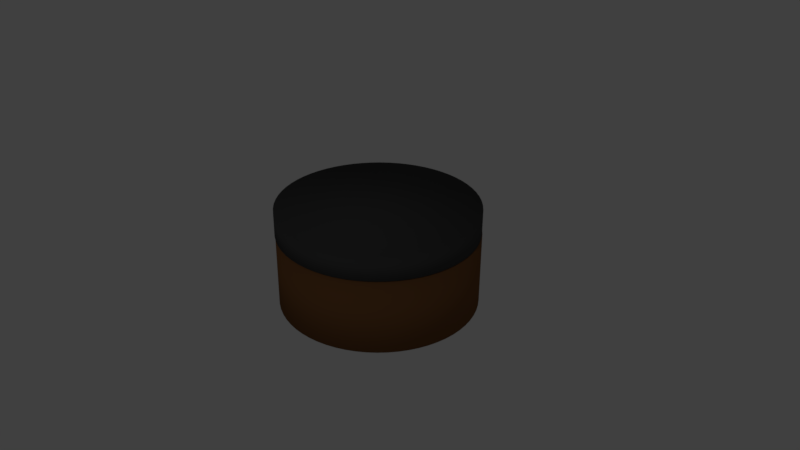 # Source: can.blend  (saved by Blender 2.78.0; exported with 4.5.12 LTS)
import bpy
from mathutils import Matrix  # noqa: F401  (used for matrix-valued properties, if any)

bpy.ops.wm.read_factory_settings(use_empty=True)
scene = bpy.context.scene
scene.name = 'Scene'

# ---- collections
col_collection_1 = bpy.data.collections.new('Collection 1'); scene.collection.children.link(col_collection_1)

# ---- materials (node trees are filled in below, after node groups)
mat_black = bpy.data.materials.new('Black')
mat_black.alpha_threshold = 0.0
mat_black.use_transparent_shadow = False
mat_black.diffuse_color = (0.06998, 0.06998, 0.06998, 1.0)
mat_black.roughness = 0.5
mat_brown = bpy.data.materials.new('Brown')
mat_brown.alpha_threshold = 0.0
mat_brown.use_transparent_shadow = False
mat_brown.diffuse_color = (0.214, 0.09464, 0.03559, 1.0)
mat_brown.roughness = 0.5

# ---- material node trees

# ---- world
world_world = bpy.data.worlds.new('World'); scene.world = world_world
world_world.color = (0.05088, 0.05088, 0.05088)
world_world.use_sun_shadow = False
world_world.sun_shadow_jitter_overblur = 0.0
world_world.cycles.sampling_method = 'MANUAL'

# ---- cameras
cam_camera = bpy.data.cameras.new('Camera')
cam_camera.clip_end = 100.0
cam_camera.lens = 35.0
cam_camera.sensor_width = 32.0
cam_camera.sensor_height = 18.0
cam_camera.ortho_scale = 7.314
cam_camera.dof.focus_distance = 0.0
cam_camera.dof.aperture_fstop = 128.0

# ---- lights
light_lamp = bpy.data.lights.new('Lamp', 'POINT')
light_lamp.transmission_factor = 0.0
light_lamp.cutoff_distance = 30.0
light_lamp.energy = 100.0
light_lamp.shadow_buffer_clip_start = 1.001
light_lamp.shadow_soft_size = 0.1
light_lamp.shadow_maximum_resolution = 0.006
light_lamp.use_absolute_resolution = True

# ---- meshes
me_cylinder_001 = bpy.data.meshes.new('Cylinder.001')
me_cylinder_001.from_pydata([(0.0, 1.0, -0.125), (0.0, 1.0, 0.125), (0.09802, 0.9952, -0.125), (0.09802, 0.9952, 0.125), (0.1951, 0.9808, -0.125), (0.1951, 0.9808, 0.125), (0.2903, 0.9569, -0.125), (0.2903, 0.9569, 0.125), (0.3827, 0.9239, -0.125), (0.3827, 0.9239, 0.125), (0.4714, 0.8819, -0.125), (0.4714, 0.8819, 0.125), (0.5556, 0.8315, -0.125), (0.5556, 0.8315, 0.125), (0.6344, 0.773, -0.125), (0.6344, 0.773, 0.125), (0.7071, 0.7071, -0.125), (0.7071, 0.7071, 0.125), (0.773, 0.6344, -0.125), (0.773, 0.6344, 0.125), (0.8315, 0.5556, -0.125), (0.8315, 0.5556, 0.125), (0.8819, 0.4714, -0.125), (0.8819, 0.4714, 0.125), (0.9239, 0.3827, -0.125), (0.9239, 0.3827, 0.125), (0.9569, 0.2903, -0.125), (0.9569, 0.2903, 0.125), (0.9808, 0.1951, -0.125), (0.9808, 0.1951, 0.125), (0.9952, 0.09802, -0.125), (0.9952, 0.09802, 0.125), (1.0, -1.629e-07, -0.125), (1.0, -1.629e-07, 0.125), (0.9952, -0.09802, -0.125), (0.9952, -0.09802, 0.125), (0.9808, -0.1951, -0.125), (0.9808, -0.1951, 0.125), (0.9569, -0.2903, -0.125), (0.9569, -0.2903, 0.125), (0.9239, -0.3827, -0.125), (0.9239, -0.3827, 0.125), (0.8819, -0.4714, -0.125), (0.8819, -0.4714, 0.125), (0.8315, -0.5556, -0.125), (0.8315, -0.5556, 0.125), (0.773, -0.6344, -0.125), (0.773, -0.6344, 0.125), (0.7071, -0.7071, -0.125), (0.7071, -0.7071, 0.125), (0.6344, -0.773, -0.125), (0.6344, -0.773, 0.125), (0.5556, -0.8315, -0.125), (0.5556, -0.8315, 0.125), (0.4714, -0.8819, -0.125), (0.4714, -0.8819, 0.125), (0.3827, -0.9239, -0.125), (0.3827, -0.9239, 0.125), (0.2903, -0.9569, -0.125), (0.2903, -0.9569, 0.125), (0.1951, -0.9808, -0.125), (0.1951, -0.9808, 0.125), (0.09802, -0.9952, -0.125), (0.09802, -0.9952, 0.125), (-8.027e-07, -1.0, -0.125), (-8.027e-07, -1.0, 0.125), (-0.09802, -0.9952, -0.125), (-0.09802, -0.9952, 0.125), (-0.1951, -0.9808, -0.125), (-0.1951, -0.9808, 0.125), (-0.2903, -0.9569, -0.125), (-0.2903, -0.9569, 0.125), (-0.3827, -0.9239, -0.125), (-0.3827, -0.9239, 0.125), (-0.4714, -0.8819, -0.125), (-0.4714, -0.8819, 0.125), (-0.5556, -0.8315, -0.125), (-0.5556, -0.8315, 0.125), (-0.6344, -0.773, -0.125), (-0.6344, -0.773, 0.125), (-0.7071, -0.7071, -0.125), (-0.7071, -0.7071, 0.125), (-0.773, -0.6344, -0.125), (-0.773, -0.6344, 0.125), (-0.8315, -0.5556, -0.125), (-0.8315, -0.5556, 0.125), (-0.8819, -0.4714, -0.125), (-0.8819, -0.4714, 0.125), (-0.9239, -0.3827, -0.125), (-0.9239, -0.3827, 0.125), (-0.9569, -0.2903, -0.125), (-0.9569, -0.2903, 0.125), (-0.9808, -0.1951, -0.125), (-0.9808, -0.1951, 0.125), (-0.9952, -0.09802, -0.125), (-0.9952, -0.09802, 0.125), (-1.0, -4.649e-07, -0.125), (-1.0, -4.649e-07, 0.125), (-0.9952, 0.09802, -0.125), (-0.9952, 0.09802, 0.125), (-0.9808, 0.1951, -0.125), (-0.9808, 0.1951, 0.125), (-0.9569, 0.2903, -0.125), (-0.9569, 0.2903, 0.125), (-0.9239, 0.3827, -0.125), (-0.9239, 0.3827, 0.125), (-0.8819, 0.4714, -0.125), (-0.8819, 0.4714, 0.125), (-0.8315, 0.5556, -0.125), (-0.8315, 0.5556, 0.125), (-0.773, 0.6344, -0.125), (-0.773, 0.6344, 0.125), (-0.7071, 0.7071, -0.125), (-0.7071, 0.7071, 0.125), (-0.6344, 0.773, -0.125), (-0.6344, 0.773, 0.125), (-0.5556, 0.8315, -0.125), (-0.5556, 0.8315, 0.125), (-0.4714, 0.8819, -0.125), (-0.4714, 0.8819, 0.125), (-0.3827, 0.9239, -0.125), (-0.3827, 0.9239, 0.125), (-0.2903, 0.9569, -0.125), (-0.2903, 0.9569, 0.125), (-0.1951, 0.9808, -0.125), (-0.1951, 0.9808, 0.125), (-0.09802, 0.9952, -0.125), (-0.09802, 0.9952, 0.125)], [], [(0, 1, 3, 2), (2, 3, 5, 4), (4, 5, 7, 6), (6, 7, 9, 8), (8, 9, 11, 10), (10, 11, 13, 12), (12, 13, 15, 14), (14, 15, 17, 16), (16, 17, 19, 18), (18, 19, 21, 20), (20, 21, 23, 22), (22, 23, 25, 24), (24, 25, 27, 26), (26, 27, 29, 28), (28, 29, 31, 30), (30, 31, 33, 32), (32, 33, 35, 34), (34, 35, 37, 36), (36, 37, 39, 38), (38, 39, 41, 40), (40, 41, 43, 42), (42, 43, 45, 44), (44, 45, 47, 46), (46, 47, 49, 48), (48, 49, 51, 50), (50, 51, 53, 52), (52, 53, 55, 54), (54, 55, 57, 56), (56, 57, 59, 58), (58, 59, 61, 60), (60, 61, 63, 62), (62, 63, 65, 64), (64, 65, 67, 66), (66, 67, 69, 68), (68, 69, 71, 70), (70, 71, 73, 72), (72, 73, 75, 74), (74, 75, 77, 76), (76, 77, 79, 78), (78, 79, 81, 80), (80, 81, 83, 82), (82, 83, 85, 84), (84, 85, 87, 86), (86, 87, 89, 88), (88, 89, 91, 90), (90, 91, 93, 92), (92, 93, 95, 94), (94, 95, 97, 96), (96, 97, 99, 98), (98, 99, 101, 100), (100, 101, 103, 102), (102, 103, 105, 104), (104, 105, 107, 106), (106, 107, 109, 108), (108, 109, 111, 110), (110, 111, 113, 112), (112, 113, 115, 114), (114, 115, 117, 116), (116, 117, 119, 118), (118, 119, 121, 120), (120, 121, 123, 122), (122, 123, 125, 124), (3, 1, 127, 125, 123, 121, 119, 117, 115, 113, 111, 109, 107, 105, 103, 101, 99, 97, 95, 93, 91, 89, 87, 85, 83, 81, 79, 77, 75, 73, 71, 69, 67, 65, 63, 61, 59, 57, 55, 53, 51, 49, 47, 45, 43, 41, 39, 37, 35, 33, 31, 29, 27, 25, 23, 21, 19, 17, 15, 13, 11, 9, 7, 5), (124, 125, 127, 126), (126, 127, 1, 0), (0, 2, 4, 6, 8, 10, 12, 14, 16, 18, 20, 22, 24, 26, 28, 30, 32, 34, 36, 38, 40, 42, 44, 46, 48, 50, 52, 54, 56, 58, 60, 62, 64, 66, 68, 70, 72, 74, 76, 78, 80, 82, 84, 86, 88, 90, 92, 94, 96, 98, 100, 102, 104, 106, 108, 110, 112, 114, 116, 118, 120, 122, 124, 126)])
me_cylinder_001.polygons.foreach_set('use_smooth', [True] * 66)
me_cylinder_001.materials.append(mat_black)
me_cylinder_001.use_remesh_preserve_volume = False
me_cylinder_001.use_remesh_preserve_attributes = False
me_cylinder_001.use_mirror_vertex_groups = False
me_cylinder_001.update()
me_cylinder = bpy.data.meshes.new('Cylinder')
me_cylinder.from_pydata([(0.0, 1.0, -0.375), (0.0, 1.0, 0.375), (0.09802, 0.9952, -0.375), (0.09802, 0.9952, 0.375), (0.1951, 0.9808, -0.375), (0.1951, 0.9808, 0.375), (0.2903, 0.9569, -0.375), (0.2903, 0.9569, 0.375), (0.3827, 0.9239, -0.375), (0.3827, 0.9239, 0.375), (0.4714, 0.8819, -0.375), (0.4714, 0.8819, 0.375), (0.5556, 0.8315, -0.375), (0.5556, 0.8315, 0.375), (0.6344, 0.773, -0.375), (0.6344, 0.773, 0.375), (0.7071, 0.7071, -0.375), (0.7071, 0.7071, 0.375), (0.773, 0.6344, -0.375), (0.773, 0.6344, 0.375), (0.8315, 0.5556, -0.375), (0.8315, 0.5556, 0.375), (0.8819, 0.4714, -0.375), (0.8819, 0.4714, 0.375), (0.9239, 0.3827, -0.375), (0.9239, 0.3827, 0.375), (0.9569, 0.2903, -0.375), (0.9569, 0.2903, 0.375), (0.9808, 0.1951, -0.375), (0.9808, 0.1951, 0.375), (0.9952, 0.09802, -0.375), (0.9952, 0.09802, 0.375), (1.0, -1.629e-07, -0.375), (1.0, -1.629e-07, 0.375), (0.9952, -0.09802, -0.375), (0.9952, -0.09802, 0.375), (0.9808, -0.1951, -0.375), (0.9808, -0.1951, 0.375), (0.9569, -0.2903, -0.375), (0.9569, -0.2903, 0.375), (0.9239, -0.3827, -0.375), (0.9239, -0.3827, 0.375), (0.8819, -0.4714, -0.375), (0.8819, -0.4714, 0.375), (0.8315, -0.5556, -0.375), (0.8315, -0.5556, 0.375), (0.773, -0.6344, -0.375), (0.773, -0.6344, 0.375), (0.7071, -0.7071, -0.375), (0.7071, -0.7071, 0.375), (0.6344, -0.773, -0.375), (0.6344, -0.773, 0.375), (0.5556, -0.8315, -0.375), (0.5556, -0.8315, 0.375), (0.4714, -0.8819, -0.375), (0.4714, -0.8819, 0.375), (0.3827, -0.9239, -0.375), (0.3827, -0.9239, 0.375), (0.2903, -0.9569, -0.375), (0.2903, -0.9569, 0.375), (0.1951, -0.9808, -0.375), (0.1951, -0.9808, 0.375), (0.09802, -0.9952, -0.375), (0.09802, -0.9952, 0.375), (-8.027e-07, -1.0, -0.375), (-8.027e-07, -1.0, 0.375), (-0.09802, -0.9952, -0.375), (-0.09802, -0.9952, 0.375), (-0.1951, -0.9808, -0.375), (-0.1951, -0.9808, 0.375), (-0.2903, -0.9569, -0.375), (-0.2903, -0.9569, 0.375), (-0.3827, -0.9239, -0.375), (-0.3827, -0.9239, 0.375), (-0.4714, -0.8819, -0.375), (-0.4714, -0.8819, 0.375), (-0.5556, -0.8315, -0.375), (-0.5556, -0.8315, 0.375), (-0.6344, -0.773, -0.375), (-0.6344, -0.773, 0.375), (-0.7071, -0.7071, -0.375), (-0.7071, -0.7071, 0.375), (-0.773, -0.6344, -0.375), (-0.773, -0.6344, 0.375), (-0.8315, -0.5556, -0.375), (-0.8315, -0.5556, 0.375), (-0.8819, -0.4714, -0.375), (-0.8819, -0.4714, 0.375), (-0.9239, -0.3827, -0.375), (-0.9239, -0.3827, 0.375), (-0.9569, -0.2903, -0.375), (-0.9569, -0.2903, 0.375), (-0.9808, -0.1951, -0.375), (-0.9808, -0.1951, 0.375), (-0.9952, -0.09802, -0.375), (-0.9952, -0.09802, 0.375), (-1.0, -4.649e-07, -0.375), (-1.0, -4.649e-07, 0.375), (-0.9952, 0.09802, -0.375), (-0.9952, 0.09802, 0.375), (-0.9808, 0.1951, -0.375), (-0.9808, 0.1951, 0.375), (-0.9569, 0.2903, -0.375), (-0.9569, 0.2903, 0.375), (-0.9239, 0.3827, -0.375), (-0.9239, 0.3827, 0.375), (-0.8819, 0.4714, -0.375), (-0.8819, 0.4714, 0.375), (-0.8315, 0.5556, -0.375), (-0.8315, 0.5556, 0.375), (-0.773, 0.6344, -0.375), (-0.773, 0.6344, 0.375), (-0.7071, 0.7071, -0.375), (-0.7071, 0.7071, 0.375), (-0.6344, 0.773, -0.375), (-0.6344, 0.773, 0.375), (-0.5556, 0.8315, -0.375), (-0.5556, 0.8315, 0.375), (-0.4714, 0.8819, -0.375), (-0.4714, 0.8819, 0.375), (-0.3827, 0.9239, -0.375), (-0.3827, 0.9239, 0.375), (-0.2903, 0.9569, -0.375), (-0.2903, 0.9569, 0.375), (-0.1951, 0.9808, -0.375), (-0.1951, 0.9808, 0.375), (-0.09802, 0.9952, -0.375), (-0.09802, 0.9952, 0.375)], [], [(0, 1, 3, 2), (2, 3, 5, 4), (4, 5, 7, 6), (6, 7, 9, 8), (8, 9, 11, 10), (10, 11, 13, 12), (12, 13, 15, 14), (14, 15, 17, 16), (16, 17, 19, 18), (18, 19, 21, 20), (20, 21, 23, 22), (22, 23, 25, 24), (24, 25, 27, 26), (26, 27, 29, 28), (28, 29, 31, 30), (30, 31, 33, 32), (32, 33, 35, 34), (34, 35, 37, 36), (36, 37, 39, 38), (38, 39, 41, 40), (40, 41, 43, 42), (42, 43, 45, 44), (44, 45, 47, 46), (46, 47, 49, 48), (48, 49, 51, 50), (50, 51, 53, 52), (52, 53, 55, 54), (54, 55, 57, 56), (56, 57, 59, 58), (58, 59, 61, 60), (60, 61, 63, 62), (62, 63, 65, 64), (64, 65, 67, 66), (66, 67, 69, 68), (68, 69, 71, 70), (70, 71, 73, 72), (72, 73, 75, 74), (74, 75, 77, 76), (76, 77, 79, 78), (78, 79, 81, 80), (80, 81, 83, 82), (82, 83, 85, 84), (84, 85, 87, 86), (86, 87, 89, 88), (88, 89, 91, 90), (90, 91, 93, 92), (92, 93, 95, 94), (94, 95, 97, 96), (96, 97, 99, 98), (98, 99, 101, 100), (100, 101, 103, 102), (102, 103, 105, 104), (104, 105, 107, 106), (106, 107, 109, 108), (108, 109, 111, 110), (110, 111, 113, 112), (112, 113, 115, 114), (114, 115, 117, 116), (116, 117, 119, 118), (118, 119, 121, 120), (120, 121, 123, 122), (122, 123, 125, 124), (3, 1, 127, 125, 123, 121, 119, 117, 115, 113, 111, 109, 107, 105, 103, 101, 99, 97, 95, 93, 91, 89, 87, 85, 83, 81, 79, 77, 75, 73, 71, 69, 67, 65, 63, 61, 59, 57, 55, 53, 51, 49, 47, 45, 43, 41, 39, 37, 35, 33, 31, 29, 27, 25, 23, 21, 19, 17, 15, 13, 11, 9, 7, 5), (124, 125, 127, 126), (126, 127, 1, 0), (0, 2, 4, 6, 8, 10, 12, 14, 16, 18, 20, 22, 24, 26, 28, 30, 32, 34, 36, 38, 40, 42, 44, 46, 48, 50, 52, 54, 56, 58, 60, 62, 64, 66, 68, 70, 72, 74, 76, 78, 80, 82, 84, 86, 88, 90, 92, 94, 96, 98, 100, 102, 104, 106, 108, 110, 112, 114, 116, 118, 120, 122, 124, 126)])
me_cylinder.polygons.foreach_set('use_smooth', [True] * 66)
_uv = me_cylinder.uv_layers.new(name='UVMap')
_uv.uv.foreach_set('vector', [0.1878, 0.677, 0.0001515, 0.677, 0.0001515, 0.7016, 0.1878, 0.7016, 0.1878, 0.7016, 0.0001515, 0.7016, 0.0001515, 0.7258, 0.1878, 0.7258, 0.1878, 0.7258, 0.0001515, 0.7258, 0.0001515, 0.7496, 0.1878, 0.7496, 0.1878, 0.7496, 0.0001515, 0.7496, 0.0001515, 0.7728, 0.1878, 0.7728, 0.1878, 0.7728, 0.0001515, 0.7728, 0.0001515, 0.795, 0.1878, 0.795, 0.1878, 0.795, 0.0001515, 0.795, 0.0001515, 0.816, 0.1878, 0.816, 0.1878, 0.816, 0.0001515, 0.816, 0.0001515, 0.8357, 0.1878, 0.8357, 0.1878, 0.8357, 0.0001515, 0.8357, 0.0001515, 0.8539, 0.1878, 0.8539, 0.1878, 0.8539, 0.0001515, 0.8539, 0.0001515, 0.8357, 0.1878, 0.8357, 0.1878, 0.8357, 0.0001515, 0.8357, 0.0001515, 0.816, 0.1878, 0.816, 0.1878, 0.816, 0.0001515, 0.816, 0.0001515, 0.795, 0.1878, 0.795, 0.1878, 0.795, 0.0001515, 0.795, 0.0001515, 0.7728, 0.1878, 0.7728, 0.1878, 0.7728, 0.0001515, 0.7728, 0.0001515, 0.7496, 0.1878, 0.7496, 0.1878, 0.7496, 0.0001515, 0.7496, 0.0001515, 0.7258, 0.1878, 0.7258, 0.1878, 0.7258, 0.0001515, 0.7258, 0.0001515, 0.7016, 0.1878, 0.7016, 0.1878, 0.7016, 0.0001515, 0.7016, 0.0001515, 0.677, 0.1878, 0.677, 0.1878, 0.677, 0.0001515, 0.677, 0.0001515, 0.6525, 0.1878, 0.6525, 0.1878, 0.6525, 0.0001515, 0.6525, 0.0001515, 0.6282, 0.1878, 0.6282, 0.1878, 0.6282, 0.0001515, 0.6282, 0.0001515, 0.6044, 0.1878, 0.6044, 0.1878, 0.6044, 0.0001515, 0.6044, 0.0001515, 0.5813, 0.1878, 0.5813, 0.1878, 0.5813, 0.0001515, 0.5813, 0.0001515, 0.5591, 0.1878, 0.5591, 0.1878, 0.5591, 0.0001515, 0.5591, 0.0001515, 0.5381, 0.1878, 0.5381, 0.1878, 0.5381, 0.0001515, 0.5381, 0.0001515, 0.5183, 0.1878, 0.5183, 0.1878, 0.5183, 0.0001515, 0.5183, 0.0001515, 0.5002, 0.1878, 0.5002, 0.3757, 0.8539, 0.1881, 0.8539, 0.1881, 0.8357, 0.3757, 0.8357, 0.3757, 0.8357, 0.1881, 0.8357, 0.1881, 0.816, 0.3757, 0.816, 0.3757, 0.816, 0.1881, 0.816, 0.1881, 0.795, 0.3757, 0.795, 0.3757, 0.795, 0.1881, 0.795, 0.1881, 0.7728, 0.3757, 0.7728, 0.3757, 0.7728, 0.1881, 0.7728, 0.1881, 0.7496, 0.3757, 0.7496, 0.3757, 0.7496, 0.1881, 0.7496, 0.1881, 0.7258, 0.3757, 0.7258, 0.3757, 0.7258, 0.1881, 0.7258, 0.1881, 0.7016, 0.3757, 0.7016, 0.3757, 0.7016, 0.1881, 0.7016, 0.1881, 0.677, 0.3757, 0.677, 0.3757, 0.677, 0.1881, 0.677, 0.1881, 0.6525, 0.3757, 0.6525, 0.3757, 0.6525, 0.1881, 0.6525, 0.1881, 0.6282, 0.3757, 0.6282, 0.3757, 0.6282, 0.1881, 0.6282, 0.1881, 0.6044, 0.3757, 0.6044, 0.3757, 0.6044, 0.1881, 0.6044, 0.1881, 0.5813, 0.3757, 0.5813, 0.3757, 0.5813, 0.1881, 0.5813, 0.1881, 0.5591, 0.3757, 0.5591, 0.3757, 0.5591, 0.1881, 0.5591, 0.1881, 0.5381, 0.3757, 0.5381, 0.3757, 0.5381, 0.1881, 0.5381, 0.1881, 0.5183, 0.3757, 0.5183, 0.3757, 0.5183, 0.1881, 0.5183, 0.1881, 0.5002, 0.3757, 0.5002, 0.3757, 0.5002, 0.1881, 0.5002, 0.1881, 0.5183, 0.3757, 0.5183, 0.3757, 0.5183, 0.1881, 0.5183, 0.1881, 0.5381, 0.3757, 0.5381, 0.3757, 0.5381, 0.1881, 0.5381, 0.1881, 0.5591, 0.3757, 0.5591, 0.3757, 0.5591, 0.1881, 0.5591, 0.1881, 0.5813, 0.3757, 0.5813, 0.3757, 0.5813, 0.1881, 0.5813, 0.1881, 0.6044, 0.3757, 0.6044, 0.3757, 0.6044, 0.1881, 0.6044, 0.1881, 0.6282, 0.3757, 0.6282, 0.3757, 0.6282, 0.1881, 0.6282, 0.1881, 0.6525, 0.3757, 0.6525, 0.3757, 0.6525, 0.1881, 0.6525, 0.1881, 0.677, 0.3757, 0.677, 0.3757, 0.677, 0.1881, 0.677, 0.1881, 0.7016, 0.3757, 0.7016, 0.3757, 0.7016, 0.1881, 0.7016, 0.1881, 0.7258, 0.3757, 0.7258, 0.3757, 0.7258, 0.1881, 0.7258, 0.1881, 0.7496, 0.3757, 0.7496, 0.3757, 0.7496, 0.1881, 0.7496, 0.1881, 0.7728, 0.3757, 0.7728, 0.3757, 0.7728, 0.1881, 0.7728, 0.1881, 0.795, 0.3757, 0.795, 0.3757, 0.795, 0.1881, 0.795, 0.1881, 0.816, 0.3757, 0.816, 0.3757, 0.816, 0.1881, 0.816, 0.1881, 0.8357, 0.3757, 0.8357, 0.3757, 0.8357, 0.1881, 0.8357, 0.1881, 0.8539, 0.3757, 0.8539, 0.1878, 0.5002, 0.0001515, 0.5002, 0.0001515, 0.5183, 0.1878, 0.5183, 0.1878, 0.5183, 0.0001515, 0.5183, 0.0001515, 0.5381, 0.1878, 0.5381, 0.1878, 0.5381, 0.0001515, 0.5381, 0.0001515, 0.5591, 0.1878, 0.5591, 0.1878, 0.5591, 0.0001515, 0.5591, 0.0001515, 0.5813, 0.1878, 0.5813, 0.1878, 0.5813, 0.0001515, 0.5813, 0.0001515, 0.6044, 0.1878, 0.6044, 0.1878, 0.6044, 0.0001515, 0.6044, 0.0001515, 0.6282, 0.1878, 0.6282, 0.9974, 0.2133, 0.9998, 0.2377, 0.9998, 0.2623, 0.9974, 0.2867, 0.9927, 0.3108, 0.9855, 0.3343, 0.9761, 0.357, 0.9646, 0.3786, 0.9509, 0.399, 0.9353, 0.418, 0.918, 0.4353, 0.899, 0.4509, 0.8786, 0.4646, 0.857, 0.4761, 0.8343, 0.4855, 0.8108, 0.4927, 0.7867, 0.4974, 0.7623, 0.4998, 0.7377, 0.4998, 0.7133, 0.4974, 0.6892, 0.4927, 0.6657, 0.4855, 0.643, 0.4761, 0.6214, 0.4646, 0.601, 0.4509, 0.582, 0.4353, 0.5647, 0.418, 0.5491, 0.399, 0.5354, 0.3786, 0.5239, 0.357, 0.5145, 0.3343, 0.5073, 0.3108, 0.5026, 0.2867, 0.5002, 0.2623, 0.5002, 0.2377, 0.5026, 0.2133, 0.5073, 0.1892, 0.5145, 0.1657, 0.5239, 0.143, 0.5354, 0.1214, 0.5491, 0.101, 0.5647, 0.08201, 0.582, 0.06465, 0.601, 0.04908, 0.6214, 0.03544, 0.643, 0.02387, 0.6657, 0.01447, 0.6892, 0.007347, 0.7133, 0.002558, 0.7377, 0.0001515, 0.7623, 0.0001515, 0.7867, 0.002558, 0.8108, 0.007347, 0.8343, 0.01447, 0.857, 0.02387, 0.8786, 0.03544, 0.899, 0.04908, 0.918, 0.06465, 0.9353, 0.08201, 0.9509, 0.101, 0.9646, 0.1214, 0.9761, 0.143, 0.9855, 0.1657, 0.9927, 0.1892, 0.1878, 0.6282, 0.0001515, 0.6282, 0.0001515, 0.6525, 0.1878, 0.6525, 0.1878, 0.6525, 0.0001515, 0.6525, 0.0001515, 0.677, 0.1878, 0.677, 0.4998, 0.2377, 0.4974, 0.2133, 0.4927, 0.1892, 0.4855, 0.1657, 0.4761, 0.143, 0.4646, 0.1214, 0.4509, 0.101, 0.4353, 0.08201, 0.418, 0.06465, 0.399, 0.04908, 0.3786, 0.03544, 0.357, 0.02387, 0.3343, 0.01447, 0.3108, 0.007347, 0.2867, 0.002558, 0.2623, 0.0001515, 0.2377, 0.0001515, 0.2133, 0.002558, 0.1892, 0.007347, 0.1657, 0.01447, 0.143, 0.02387, 0.1214, 0.03544, 0.101, 0.04908, 0.08201, 0.06465, 0.06465, 0.08201, 0.04908, 0.101, 0.03544, 0.1214, 0.02387, 0.143, 0.01447, 0.1657, 0.007347, 0.1892, 0.002558, 0.2133, 0.0001515, 0.2377, 0.0001515, 0.2623, 0.002558, 0.2867, 0.007347, 0.3108, 0.01447, 0.3343, 0.02387, 0.357, 0.03544, 0.3786, 0.04908, 0.399, 0.06465, 0.418, 0.08201, 0.4353, 0.101, 0.4509, 0.1214, 0.4646, 0.143, 0.4761, 0.1657, 0.4855, 0.1892, 0.4927, 0.2133, 0.4974, 0.2377, 0.4998, 0.2623, 0.4998, 0.2867, 0.4974, 0.3108, 0.4927, 0.3343, 0.4855, 0.357, 0.4761, 0.3786, 0.4646, 0.399, 0.4509, 0.418, 0.4353, 0.4353, 0.418, 0.4509, 0.399, 0.4646, 0.3786, 0.4761, 0.357, 0.4855, 0.3343, 0.4927, 0.3108, 0.4974, 0.2867, 0.4998, 0.2623])
me_cylinder.materials.append(mat_brown)
me_cylinder.use_remesh_preserve_volume = False
me_cylinder.use_remesh_preserve_attributes = False
me_cylinder.use_mirror_vertex_groups = False
me_cylinder.update()

# ---- objects
ob_cylinder_001 = bpy.data.objects.new('Cylinder.001', me_cylinder_001)
ob_cylinder = bpy.data.objects.new('Cylinder', me_cylinder)
ob_lamp = bpy.data.objects.new('Lamp', light_lamp)
ob_camera = bpy.data.objects.new('Camera', cam_camera)

# ---- transforms, parenting, visibility, modifiers, constraints
ob_cylinder_001.location = (-0.007341, -0.007535, 0.5112)
ob_cylinder_001.lineart.crease_threshold = 0.0
ob_cylinder.location = (0.0, 0.0, 0.0)
ob_cylinder.lineart.crease_threshold = 0.0
ob_lamp.location = (-4.617, -5.712, 5.904)
ob_lamp.rotation_euler = (0.6503, 0.05522, 1.866)
ob_lamp.lock_rotations_4d = False
ob_lamp.empty_display_type = 'ARROWS'
ob_lamp.color = (0.0, 0.0, 0.0, 0.0)
ob_lamp.lineart.crease_threshold = 0.0
ob_camera.location = (-1.999, -7.224, 4.359)
ob_camera.rotation_euler = (1.086, -0.006981, -0.2934)
ob_camera.lock_rotations_4d = False
ob_camera.empty_display_type = 'ARROWS'
ob_camera.color = (0.0, 0.0, 0.0, 0.0)
ob_camera.display_type = 'WIRE'
ob_camera.lineart.crease_threshold = 0.0

# ---- collection membership
col_collection_1.objects.link(ob_cylinder_001)
col_collection_1.objects.link(ob_cylinder)
col_collection_1.objects.link(ob_lamp)
col_collection_1.objects.link(ob_camera)

# ---- scene / render settings (as saved in the file)
scene.camera = ob_camera
scene.frame_start = 1; scene.frame_end = 250; scene.frame_set(1)
scene.render.engine = 'BLENDER_EEVEE_NEXT'
scene.render.resolution_percentage = 50
scene.render.dither_intensity = 0.0
scene.cycles.use_denoising = False
scene.cycles.samples = 128
scene.cycles.sampling_pattern = 'TABULATED_SOBOL'
scene.cycles.light_sampling_threshold = 0.0
scene.cycles.use_adaptive_sampling = False
scene.cycles.use_light_tree = False
scene.cycles.blur_glossy = 0.0
scene.cycles.sample_clamp_indirect = 0.0
scene.view_settings.view_transform = 'Standard'
bpy.context.view_layer.update()
